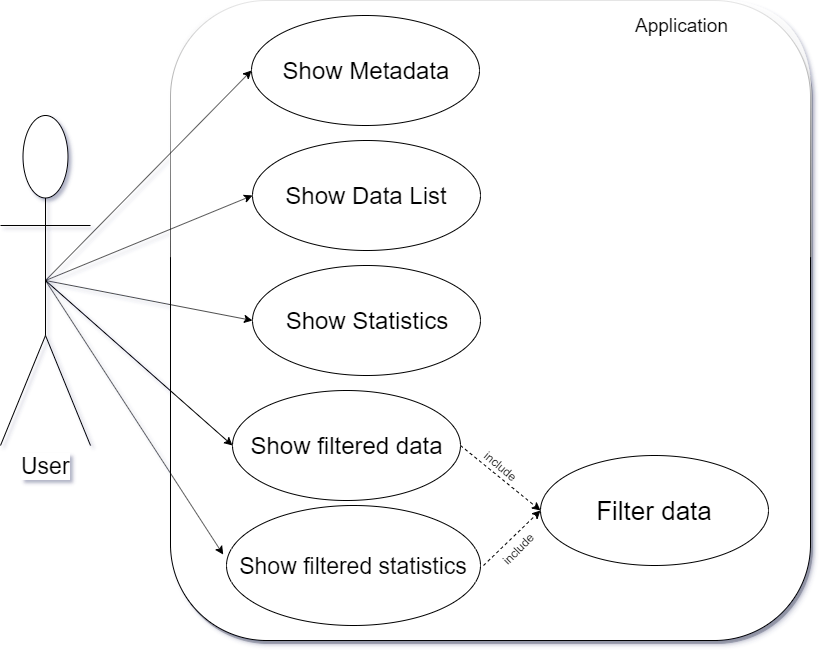

The diagram above was exported from draw.io. Its source (the exported page's mxGraphModel, read from the mxfile embedded in the PNG):
<mxGraphModel dx="1102" dy="533" grid="1" gridSize="10" guides="1" tooltips="1" connect="1" arrows="1" fold="1" page="1" pageScale="1" pageWidth="827" pageHeight="1169" background="#FFFFFF" math="0" shadow="0">
  <root>
    <mxCell id="0" />
    <mxCell id="1" parent="0" />
    <mxCell id="p7hyRhOVnVSt4OMQUii4-13" value="" style="whiteSpace=wrap;html=1;aspect=fixed;shadow=1;comic=0;glass=1;rounded=1;" vertex="1" parent="1">
      <mxGeometry x="180" y="50" width="640" height="640" as="geometry" />
    </mxCell>
    <mxCell id="p7hyRhOVnVSt4OMQUii4-21" style="rounded=0;orthogonalLoop=1;jettySize=auto;html=1;exitX=0.5;exitY=0.5;exitDx=0;exitDy=0;exitPerimeter=0;entryX=0;entryY=0.5;entryDx=0;entryDy=0;" edge="1" parent="1" source="p7hyRhOVnVSt4OMQUii4-1" target="p7hyRhOVnVSt4OMQUii4-15">
      <mxGeometry relative="1" as="geometry" />
    </mxCell>
    <mxCell id="p7hyRhOVnVSt4OMQUii4-22" style="edgeStyle=none;rounded=0;orthogonalLoop=1;jettySize=auto;html=1;exitX=0.5;exitY=0.5;exitDx=0;exitDy=0;exitPerimeter=0;entryX=0;entryY=0.5;entryDx=0;entryDy=0;" edge="1" parent="1" source="p7hyRhOVnVSt4OMQUii4-1" target="p7hyRhOVnVSt4OMQUii4-16">
      <mxGeometry relative="1" as="geometry" />
    </mxCell>
    <mxCell id="p7hyRhOVnVSt4OMQUii4-23" style="edgeStyle=none;rounded=0;orthogonalLoop=1;jettySize=auto;html=1;exitX=0.5;exitY=0.5;exitDx=0;exitDy=0;exitPerimeter=0;entryX=0;entryY=0.5;entryDx=0;entryDy=0;" edge="1" parent="1" source="p7hyRhOVnVSt4OMQUii4-1" target="p7hyRhOVnVSt4OMQUii4-17">
      <mxGeometry relative="1" as="geometry" />
    </mxCell>
    <mxCell id="p7hyRhOVnVSt4OMQUii4-24" style="edgeStyle=none;rounded=0;orthogonalLoop=1;jettySize=auto;html=1;exitX=0.5;exitY=0.5;exitDx=0;exitDy=0;exitPerimeter=0;entryX=0;entryY=0.5;entryDx=0;entryDy=0;" edge="1" parent="1" source="p7hyRhOVnVSt4OMQUii4-1" target="p7hyRhOVnVSt4OMQUii4-18">
      <mxGeometry relative="1" as="geometry" />
    </mxCell>
    <mxCell id="p7hyRhOVnVSt4OMQUii4-25" style="edgeStyle=none;rounded=0;orthogonalLoop=1;jettySize=auto;html=1;exitX=0.5;exitY=0.5;exitDx=0;exitDy=0;exitPerimeter=0;entryX=-0.013;entryY=0.409;entryDx=0;entryDy=0;entryPerimeter=0;" edge="1" parent="1" source="p7hyRhOVnVSt4OMQUii4-1" target="p7hyRhOVnVSt4OMQUii4-19">
      <mxGeometry relative="1" as="geometry" />
    </mxCell>
    <mxCell id="p7hyRhOVnVSt4OMQUii4-1" value="&lt;font style=&quot;font-size: 23px&quot;&gt;User&lt;/font&gt;" style="shape=umlActor;verticalLabelPosition=bottom;labelBackgroundColor=#ffffff;verticalAlign=top;html=1;outlineConnect=0;" vertex="1" parent="1">
      <mxGeometry x="10" y="165" width="90" height="330" as="geometry" />
    </mxCell>
    <mxCell id="p7hyRhOVnVSt4OMQUii4-14" value="&lt;font style=&quot;font-size: 19px&quot;&gt;Application&lt;/font&gt;" style="text;html=1;strokeColor=none;fillColor=none;align=center;verticalAlign=middle;whiteSpace=wrap;rounded=0;" vertex="1" parent="1">
      <mxGeometry x="639" y="50" width="105" height="50" as="geometry" />
    </mxCell>
    <mxCell id="p7hyRhOVnVSt4OMQUii4-15" value="" style="ellipse;whiteSpace=wrap;html=1;" vertex="1" parent="1">
      <mxGeometry x="261" y="65" width="228" height="110" as="geometry" />
    </mxCell>
    <mxCell id="p7hyRhOVnVSt4OMQUii4-16" value="" style="ellipse;whiteSpace=wrap;html=1;" vertex="1" parent="1">
      <mxGeometry x="262" y="190" width="228" height="110" as="geometry" />
    </mxCell>
    <mxCell id="p7hyRhOVnVSt4OMQUii4-17" value="" style="ellipse;whiteSpace=wrap;html=1;" vertex="1" parent="1">
      <mxGeometry x="262" y="315" width="228" height="110" as="geometry" />
    </mxCell>
    <mxCell id="p7hyRhOVnVSt4OMQUii4-33" style="edgeStyle=none;rounded=0;orthogonalLoop=1;jettySize=auto;html=1;exitX=1;exitY=0.5;exitDx=0;exitDy=0;entryX=0;entryY=0.5;entryDx=0;entryDy=0;dashed=1;" edge="1" parent="1" source="p7hyRhOVnVSt4OMQUii4-18" target="p7hyRhOVnVSt4OMQUii4-20">
      <mxGeometry relative="1" as="geometry" />
    </mxCell>
    <mxCell id="p7hyRhOVnVSt4OMQUii4-18" value="" style="ellipse;whiteSpace=wrap;html=1;" vertex="1" parent="1">
      <mxGeometry x="242" y="440" width="228" height="110" as="geometry" />
    </mxCell>
    <mxCell id="p7hyRhOVnVSt4OMQUii4-19" value="" style="ellipse;whiteSpace=wrap;html=1;" vertex="1" parent="1">
      <mxGeometry x="236" y="555" width="254" height="120" as="geometry" />
    </mxCell>
    <mxCell id="p7hyRhOVnVSt4OMQUii4-20" value="" style="ellipse;whiteSpace=wrap;html=1;" vertex="1" parent="1">
      <mxGeometry x="550" y="505" width="228" height="110" as="geometry" />
    </mxCell>
    <mxCell id="p7hyRhOVnVSt4OMQUii4-26" value="&lt;font style=&quot;font-size: 24px&quot;&gt;Show Metadata&lt;/font&gt;" style="text;html=1;strokeColor=none;fillColor=none;align=center;verticalAlign=middle;whiteSpace=wrap;rounded=0;" vertex="1" parent="1">
      <mxGeometry x="280" y="110" width="190" height="20" as="geometry" />
    </mxCell>
    <mxCell id="p7hyRhOVnVSt4OMQUii4-27" value="&lt;font style=&quot;font-size: 24px&quot;&gt;Show Data List&lt;/font&gt;" style="text;html=1;strokeColor=none;fillColor=none;align=center;verticalAlign=middle;whiteSpace=wrap;rounded=0;" vertex="1" parent="1">
      <mxGeometry x="281" y="235" width="190" height="20" as="geometry" />
    </mxCell>
    <mxCell id="p7hyRhOVnVSt4OMQUii4-28" value="&lt;font style=&quot;font-size: 24px&quot;&gt;Show Statistics&lt;/font&gt;" style="text;html=1;strokeColor=none;fillColor=none;align=center;verticalAlign=middle;whiteSpace=wrap;rounded=0;" vertex="1" parent="1">
      <mxGeometry x="281" y="360" width="190" height="20" as="geometry" />
    </mxCell>
    <mxCell id="p7hyRhOVnVSt4OMQUii4-29" value="&lt;font style=&quot;font-size: 24px&quot;&gt;Show filtered data&lt;/font&gt;" style="text;html=1;strokeColor=none;fillColor=none;align=center;verticalAlign=middle;whiteSpace=wrap;rounded=0;" vertex="1" parent="1">
      <mxGeometry x="258.5" y="485" width="195" height="20" as="geometry" />
    </mxCell>
    <mxCell id="p7hyRhOVnVSt4OMQUii4-34" style="edgeStyle=none;rounded=0;orthogonalLoop=1;jettySize=auto;html=1;exitX=1;exitY=0.5;exitDx=0;exitDy=0;entryX=0;entryY=0.5;entryDx=0;entryDy=0;dashed=1;" edge="1" parent="1" source="p7hyRhOVnVSt4OMQUii4-30" target="p7hyRhOVnVSt4OMQUii4-20">
      <mxGeometry relative="1" as="geometry" />
    </mxCell>
    <mxCell id="p7hyRhOVnVSt4OMQUii4-30" value="&lt;font style=&quot;font-size: 23px&quot;&gt;Show filtered statistics&lt;/font&gt;" style="text;html=1;strokeColor=none;fillColor=none;align=center;verticalAlign=middle;whiteSpace=wrap;rounded=0;" vertex="1" parent="1">
      <mxGeometry x="233" y="580" width="260" height="70" as="geometry" />
    </mxCell>
    <mxCell id="p7hyRhOVnVSt4OMQUii4-32" value="&lt;font style=&quot;font-size: 26px&quot;&gt;Filter data&lt;/font&gt;" style="text;html=1;strokeColor=none;fillColor=none;align=center;verticalAlign=middle;whiteSpace=wrap;rounded=0;" vertex="1" parent="1">
      <mxGeometry x="584" y="537.5" width="160" height="45" as="geometry" />
    </mxCell>
    <mxCell id="p7hyRhOVnVSt4OMQUii4-35" value="include" style="text;html=1;strokeColor=none;fillColor=none;align=center;verticalAlign=middle;whiteSpace=wrap;rounded=0;rotation=40;" vertex="1" parent="1">
      <mxGeometry x="480" y="505" width="60" height="20" as="geometry" />
    </mxCell>
    <mxCell id="p7hyRhOVnVSt4OMQUii4-36" value="include" style="text;html=1;strokeColor=none;fillColor=none;align=center;verticalAlign=middle;whiteSpace=wrap;rounded=0;rotation=-45;" vertex="1" parent="1">
      <mxGeometry x="497" y="589" width="60" height="20" as="geometry" />
    </mxCell>
  </root>
</mxGraphModel>